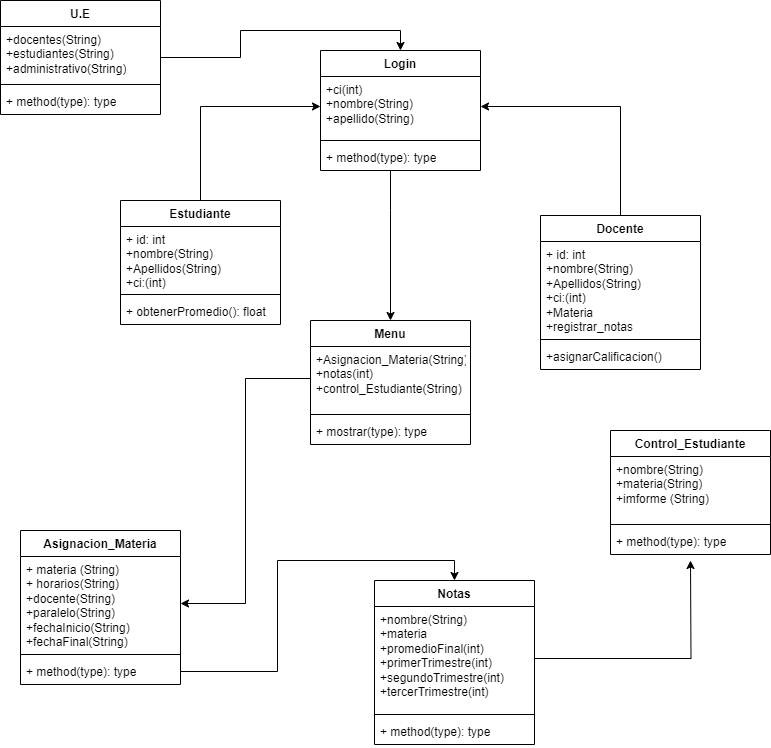

The diagram above was exported from draw.io. Its source (the exported page's mxGraphModel, read from the mxfile embedded in the PNG):
<mxGraphModel dx="1050" dy="621" grid="1" gridSize="10" guides="1" tooltips="1" connect="1" arrows="1" fold="1" page="1" pageScale="1" pageWidth="827" pageHeight="1169" math="0" shadow="0">
  <root>
    <mxCell id="0" />
    <mxCell id="1" parent="0" />
    <mxCell id="z34RyKAqwbvxpcQfkNpP-74" style="edgeStyle=orthogonalEdgeStyle;rounded=0;orthogonalLoop=1;jettySize=auto;html=1;" edge="1" parent="1" source="z34RyKAqwbvxpcQfkNpP-1" target="z34RyKAqwbvxpcQfkNpP-50">
      <mxGeometry relative="1" as="geometry" />
    </mxCell>
    <mxCell id="z34RyKAqwbvxpcQfkNpP-1" value="Estudiante" style="swimlane;fontStyle=1;align=center;verticalAlign=top;childLayout=stackLayout;horizontal=1;startSize=26;horizontalStack=0;resizeParent=1;resizeParentMax=0;resizeLast=0;collapsible=1;marginBottom=0;whiteSpace=wrap;html=1;" vertex="1" parent="1">
      <mxGeometry x="160" y="220" width="160" height="124" as="geometry" />
    </mxCell>
    <mxCell id="z34RyKAqwbvxpcQfkNpP-2" value="+ id: int&lt;div&gt;+nombre(String)&lt;/div&gt;&lt;div&gt;+Apellidos(String)&lt;/div&gt;&lt;div&gt;+ci:(int)&lt;/div&gt;" style="text;strokeColor=none;fillColor=none;align=left;verticalAlign=top;spacingLeft=4;spacingRight=4;overflow=hidden;rotatable=0;points=[[0,0.5],[1,0.5]];portConstraint=eastwest;whiteSpace=wrap;html=1;" vertex="1" parent="z34RyKAqwbvxpcQfkNpP-1">
      <mxGeometry y="26" width="160" height="64" as="geometry" />
    </mxCell>
    <mxCell id="z34RyKAqwbvxpcQfkNpP-3" value="" style="line;strokeWidth=1;fillColor=none;align=left;verticalAlign=middle;spacingTop=-1;spacingLeft=3;spacingRight=3;rotatable=0;labelPosition=right;points=[];portConstraint=eastwest;strokeColor=inherit;" vertex="1" parent="z34RyKAqwbvxpcQfkNpP-1">
      <mxGeometry y="90" width="160" height="8" as="geometry" />
    </mxCell>
    <mxCell id="z34RyKAqwbvxpcQfkNpP-4" value="+ obtenerPromedio(): float" style="text;strokeColor=none;fillColor=none;align=left;verticalAlign=top;spacingLeft=4;spacingRight=4;overflow=hidden;rotatable=0;points=[[0,0.5],[1,0.5]];portConstraint=eastwest;whiteSpace=wrap;html=1;" vertex="1" parent="z34RyKAqwbvxpcQfkNpP-1">
      <mxGeometry y="98" width="160" height="26" as="geometry" />
    </mxCell>
    <mxCell id="z34RyKAqwbvxpcQfkNpP-75" style="edgeStyle=orthogonalEdgeStyle;rounded=0;orthogonalLoop=1;jettySize=auto;html=1;entryX=1;entryY=0.5;entryDx=0;entryDy=0;" edge="1" parent="1" source="z34RyKAqwbvxpcQfkNpP-6" target="z34RyKAqwbvxpcQfkNpP-50">
      <mxGeometry relative="1" as="geometry" />
    </mxCell>
    <mxCell id="z34RyKAqwbvxpcQfkNpP-6" value="Docente" style="swimlane;fontStyle=1;align=center;verticalAlign=top;childLayout=stackLayout;horizontal=1;startSize=26;horizontalStack=0;resizeParent=1;resizeParentMax=0;resizeLast=0;collapsible=1;marginBottom=0;whiteSpace=wrap;html=1;" vertex="1" parent="1">
      <mxGeometry x="580" y="235" width="160" height="154" as="geometry" />
    </mxCell>
    <mxCell id="z34RyKAqwbvxpcQfkNpP-7" value="+ id: int&lt;div&gt;+nombre(String)&lt;/div&gt;&lt;div&gt;+Apellidos(String)&lt;/div&gt;&lt;div&gt;+ci:(int)&lt;/div&gt;&lt;div&gt;+Materia&amp;nbsp;&lt;/div&gt;&lt;div&gt;+registrar_notas&lt;/div&gt;" style="text;strokeColor=none;fillColor=none;align=left;verticalAlign=top;spacingLeft=4;spacingRight=4;overflow=hidden;rotatable=0;points=[[0,0.5],[1,0.5]];portConstraint=eastwest;whiteSpace=wrap;html=1;" vertex="1" parent="z34RyKAqwbvxpcQfkNpP-6">
      <mxGeometry y="26" width="160" height="94" as="geometry" />
    </mxCell>
    <mxCell id="z34RyKAqwbvxpcQfkNpP-8" value="" style="line;strokeWidth=1;fillColor=none;align=left;verticalAlign=middle;spacingTop=-1;spacingLeft=3;spacingRight=3;rotatable=0;labelPosition=right;points=[];portConstraint=eastwest;strokeColor=inherit;" vertex="1" parent="z34RyKAqwbvxpcQfkNpP-6">
      <mxGeometry y="120" width="160" height="8" as="geometry" />
    </mxCell>
    <mxCell id="z34RyKAqwbvxpcQfkNpP-9" value="+asignarCalificacion()" style="text;strokeColor=none;fillColor=none;align=left;verticalAlign=top;spacingLeft=4;spacingRight=4;overflow=hidden;rotatable=0;points=[[0,0.5],[1,0.5]];portConstraint=eastwest;whiteSpace=wrap;html=1;" vertex="1" parent="z34RyKAqwbvxpcQfkNpP-6">
      <mxGeometry y="128" width="160" height="26" as="geometry" />
    </mxCell>
    <mxCell id="z34RyKAqwbvxpcQfkNpP-19" value="Notas" style="swimlane;fontStyle=1;align=center;verticalAlign=top;childLayout=stackLayout;horizontal=1;startSize=26;horizontalStack=0;resizeParent=1;resizeParentMax=0;resizeLast=0;collapsible=1;marginBottom=0;whiteSpace=wrap;html=1;" vertex="1" parent="1">
      <mxGeometry x="414" y="600" width="160" height="164" as="geometry" />
    </mxCell>
    <mxCell id="z34RyKAqwbvxpcQfkNpP-20" value="&lt;div&gt;+nombre(String)&lt;/div&gt;&lt;div&gt;+materia&amp;nbsp;&lt;/div&gt;&lt;div&gt;+promedioFinal(int)&lt;/div&gt;&lt;div&gt;+primerTrimestre(int)&lt;/div&gt;&lt;div&gt;+segundoTrimestre(int)&lt;/div&gt;&lt;div&gt;+tercerTrimestre(int)&lt;/div&gt;" style="text;strokeColor=none;fillColor=none;align=left;verticalAlign=top;spacingLeft=4;spacingRight=4;overflow=hidden;rotatable=0;points=[[0,0.5],[1,0.5]];portConstraint=eastwest;whiteSpace=wrap;html=1;" vertex="1" parent="z34RyKAqwbvxpcQfkNpP-19">
      <mxGeometry y="26" width="160" height="104" as="geometry" />
    </mxCell>
    <mxCell id="z34RyKAqwbvxpcQfkNpP-21" value="" style="line;strokeWidth=1;fillColor=none;align=left;verticalAlign=middle;spacingTop=-1;spacingLeft=3;spacingRight=3;rotatable=0;labelPosition=right;points=[];portConstraint=eastwest;strokeColor=inherit;" vertex="1" parent="z34RyKAqwbvxpcQfkNpP-19">
      <mxGeometry y="130" width="160" height="8" as="geometry" />
    </mxCell>
    <mxCell id="z34RyKAqwbvxpcQfkNpP-22" value="+ method(type): type" style="text;strokeColor=none;fillColor=none;align=left;verticalAlign=top;spacingLeft=4;spacingRight=4;overflow=hidden;rotatable=0;points=[[0,0.5],[1,0.5]];portConstraint=eastwest;whiteSpace=wrap;html=1;" vertex="1" parent="z34RyKAqwbvxpcQfkNpP-19">
      <mxGeometry y="138" width="160" height="26" as="geometry" />
    </mxCell>
    <mxCell id="z34RyKAqwbvxpcQfkNpP-23" value="Asignacion_Materia" style="swimlane;fontStyle=1;align=center;verticalAlign=top;childLayout=stackLayout;horizontal=1;startSize=26;horizontalStack=0;resizeParent=1;resizeParentMax=0;resizeLast=0;collapsible=1;marginBottom=0;whiteSpace=wrap;html=1;" vertex="1" parent="1">
      <mxGeometry x="60" y="550" width="160" height="154" as="geometry" />
    </mxCell>
    <mxCell id="z34RyKAqwbvxpcQfkNpP-24" value="+ materia (String)&lt;div&gt;+ horarios(String)&lt;/div&gt;&lt;div&gt;+docente(String)&lt;/div&gt;&lt;div&gt;+paralelo(String)&lt;/div&gt;&lt;div&gt;+fechaInicio(String)&lt;/div&gt;&lt;div&gt;+fechaFinal(String)&lt;/div&gt;&lt;div&gt;&lt;br&gt;&lt;/div&gt;" style="text;strokeColor=none;fillColor=none;align=left;verticalAlign=top;spacingLeft=4;spacingRight=4;overflow=hidden;rotatable=0;points=[[0,0.5],[1,0.5]];portConstraint=eastwest;whiteSpace=wrap;html=1;" vertex="1" parent="z34RyKAqwbvxpcQfkNpP-23">
      <mxGeometry y="26" width="160" height="94" as="geometry" />
    </mxCell>
    <mxCell id="z34RyKAqwbvxpcQfkNpP-25" value="" style="line;strokeWidth=1;fillColor=none;align=left;verticalAlign=middle;spacingTop=-1;spacingLeft=3;spacingRight=3;rotatable=0;labelPosition=right;points=[];portConstraint=eastwest;strokeColor=inherit;" vertex="1" parent="z34RyKAqwbvxpcQfkNpP-23">
      <mxGeometry y="120" width="160" height="8" as="geometry" />
    </mxCell>
    <mxCell id="z34RyKAqwbvxpcQfkNpP-26" value="+ method(type): type" style="text;strokeColor=none;fillColor=none;align=left;verticalAlign=top;spacingLeft=4;spacingRight=4;overflow=hidden;rotatable=0;points=[[0,0.5],[1,0.5]];portConstraint=eastwest;whiteSpace=wrap;html=1;" vertex="1" parent="z34RyKAqwbvxpcQfkNpP-23">
      <mxGeometry y="128" width="160" height="26" as="geometry" />
    </mxCell>
    <mxCell id="z34RyKAqwbvxpcQfkNpP-59" style="edgeStyle=orthogonalEdgeStyle;rounded=0;orthogonalLoop=1;jettySize=auto;html=1;entryX=0.5;entryY=0;entryDx=0;entryDy=0;" edge="1" parent="1" source="z34RyKAqwbvxpcQfkNpP-31" target="z34RyKAqwbvxpcQfkNpP-49">
      <mxGeometry relative="1" as="geometry" />
    </mxCell>
    <mxCell id="z34RyKAqwbvxpcQfkNpP-31" value="U.E" style="swimlane;fontStyle=1;align=center;verticalAlign=top;childLayout=stackLayout;horizontal=1;startSize=26;horizontalStack=0;resizeParent=1;resizeParentMax=0;resizeLast=0;collapsible=1;marginBottom=0;whiteSpace=wrap;html=1;" vertex="1" parent="1">
      <mxGeometry x="40" y="20" width="160" height="114" as="geometry" />
    </mxCell>
    <mxCell id="z34RyKAqwbvxpcQfkNpP-32" value="+docentes(String)&lt;div&gt;+estudiantes(String)&lt;/div&gt;&lt;div&gt;+administrativo(String)&lt;/div&gt;" style="text;strokeColor=none;fillColor=none;align=left;verticalAlign=top;spacingLeft=4;spacingRight=4;overflow=hidden;rotatable=0;points=[[0,0.5],[1,0.5]];portConstraint=eastwest;whiteSpace=wrap;html=1;" vertex="1" parent="z34RyKAqwbvxpcQfkNpP-31">
      <mxGeometry y="26" width="160" height="54" as="geometry" />
    </mxCell>
    <mxCell id="z34RyKAqwbvxpcQfkNpP-33" value="" style="line;strokeWidth=1;fillColor=none;align=left;verticalAlign=middle;spacingTop=-1;spacingLeft=3;spacingRight=3;rotatable=0;labelPosition=right;points=[];portConstraint=eastwest;strokeColor=inherit;" vertex="1" parent="z34RyKAqwbvxpcQfkNpP-31">
      <mxGeometry y="80" width="160" height="8" as="geometry" />
    </mxCell>
    <mxCell id="z34RyKAqwbvxpcQfkNpP-34" value="+ method(type): type" style="text;strokeColor=none;fillColor=none;align=left;verticalAlign=top;spacingLeft=4;spacingRight=4;overflow=hidden;rotatable=0;points=[[0,0.5],[1,0.5]];portConstraint=eastwest;whiteSpace=wrap;html=1;" vertex="1" parent="z34RyKAqwbvxpcQfkNpP-31">
      <mxGeometry y="88" width="160" height="26" as="geometry" />
    </mxCell>
    <mxCell id="z34RyKAqwbvxpcQfkNpP-43" value="Menu" style="swimlane;fontStyle=1;align=center;verticalAlign=top;childLayout=stackLayout;horizontal=1;startSize=26;horizontalStack=0;resizeParent=1;resizeParentMax=0;resizeLast=0;collapsible=1;marginBottom=0;whiteSpace=wrap;html=1;" vertex="1" parent="1">
      <mxGeometry x="350" y="340" width="160" height="124" as="geometry" />
    </mxCell>
    <mxCell id="z34RyKAqwbvxpcQfkNpP-44" value="+Asignacion_Materia(String)&lt;div&gt;+notas(int)&lt;/div&gt;&lt;div&gt;+control_Estudiante(String)&lt;/div&gt;&lt;div&gt;&lt;br&gt;&lt;/div&gt;" style="text;strokeColor=none;fillColor=none;align=left;verticalAlign=top;spacingLeft=4;spacingRight=4;overflow=hidden;rotatable=0;points=[[0,0.5],[1,0.5]];portConstraint=eastwest;whiteSpace=wrap;html=1;" vertex="1" parent="z34RyKAqwbvxpcQfkNpP-43">
      <mxGeometry y="26" width="160" height="64" as="geometry" />
    </mxCell>
    <mxCell id="z34RyKAqwbvxpcQfkNpP-45" value="" style="line;strokeWidth=1;fillColor=none;align=left;verticalAlign=middle;spacingTop=-1;spacingLeft=3;spacingRight=3;rotatable=0;labelPosition=right;points=[];portConstraint=eastwest;strokeColor=inherit;" vertex="1" parent="z34RyKAqwbvxpcQfkNpP-43">
      <mxGeometry y="90" width="160" height="8" as="geometry" />
    </mxCell>
    <mxCell id="z34RyKAqwbvxpcQfkNpP-46" value="+ mostrar(type): type" style="text;strokeColor=none;fillColor=none;align=left;verticalAlign=top;spacingLeft=4;spacingRight=4;overflow=hidden;rotatable=0;points=[[0,0.5],[1,0.5]];portConstraint=eastwest;whiteSpace=wrap;html=1;" vertex="1" parent="z34RyKAqwbvxpcQfkNpP-43">
      <mxGeometry y="98" width="160" height="26" as="geometry" />
    </mxCell>
    <mxCell id="z34RyKAqwbvxpcQfkNpP-49" value="Login" style="swimlane;fontStyle=1;align=center;verticalAlign=top;childLayout=stackLayout;horizontal=1;startSize=26;horizontalStack=0;resizeParent=1;resizeParentMax=0;resizeLast=0;collapsible=1;marginBottom=0;whiteSpace=wrap;html=1;" vertex="1" parent="1">
      <mxGeometry x="360" y="70" width="160" height="120" as="geometry" />
    </mxCell>
    <mxCell id="z34RyKAqwbvxpcQfkNpP-50" value="+ci(int)&lt;div&gt;+nombre(String)&lt;/div&gt;&lt;div&gt;+apellido(String)&lt;/div&gt;&lt;div&gt;&lt;br&gt;&lt;div&gt;&lt;br&gt;&lt;/div&gt;&lt;/div&gt;" style="text;strokeColor=none;fillColor=none;align=left;verticalAlign=top;spacingLeft=4;spacingRight=4;overflow=hidden;rotatable=0;points=[[0,0.5],[1,0.5]];portConstraint=eastwest;whiteSpace=wrap;html=1;" vertex="1" parent="z34RyKAqwbvxpcQfkNpP-49">
      <mxGeometry y="26" width="160" height="60" as="geometry" />
    </mxCell>
    <mxCell id="z34RyKAqwbvxpcQfkNpP-51" value="" style="line;strokeWidth=1;fillColor=none;align=left;verticalAlign=middle;spacingTop=-1;spacingLeft=3;spacingRight=3;rotatable=0;labelPosition=right;points=[];portConstraint=eastwest;strokeColor=inherit;" vertex="1" parent="z34RyKAqwbvxpcQfkNpP-49">
      <mxGeometry y="86" width="160" height="8" as="geometry" />
    </mxCell>
    <mxCell id="z34RyKAqwbvxpcQfkNpP-52" value="+ method(type): type" style="text;strokeColor=none;fillColor=none;align=left;verticalAlign=top;spacingLeft=4;spacingRight=4;overflow=hidden;rotatable=0;points=[[0,0.5],[1,0.5]];portConstraint=eastwest;whiteSpace=wrap;html=1;" vertex="1" parent="z34RyKAqwbvxpcQfkNpP-49">
      <mxGeometry y="94" width="160" height="26" as="geometry" />
    </mxCell>
    <mxCell id="z34RyKAqwbvxpcQfkNpP-53" value="Control_Estudiante" style="swimlane;fontStyle=1;align=center;verticalAlign=top;childLayout=stackLayout;horizontal=1;startSize=26;horizontalStack=0;resizeParent=1;resizeParentMax=0;resizeLast=0;collapsible=1;marginBottom=0;whiteSpace=wrap;html=1;" vertex="1" parent="1">
      <mxGeometry x="650" y="450" width="160" height="124" as="geometry" />
    </mxCell>
    <mxCell id="z34RyKAqwbvxpcQfkNpP-54" value="&lt;div&gt;+nombre(String)&lt;/div&gt;&lt;div&gt;+materia(String)&lt;/div&gt;&lt;div&gt;+imforme (String)&lt;/div&gt;&lt;div&gt;&lt;br&gt;&lt;/div&gt;&lt;div&gt;&amp;nbsp;&lt;/div&gt;&lt;div&gt;&lt;br&gt;&lt;/div&gt;" style="text;strokeColor=none;fillColor=none;align=left;verticalAlign=top;spacingLeft=4;spacingRight=4;overflow=hidden;rotatable=0;points=[[0,0.5],[1,0.5]];portConstraint=eastwest;whiteSpace=wrap;html=1;" vertex="1" parent="z34RyKAqwbvxpcQfkNpP-53">
      <mxGeometry y="26" width="160" height="64" as="geometry" />
    </mxCell>
    <mxCell id="z34RyKAqwbvxpcQfkNpP-55" value="" style="line;strokeWidth=1;fillColor=none;align=left;verticalAlign=middle;spacingTop=-1;spacingLeft=3;spacingRight=3;rotatable=0;labelPosition=right;points=[];portConstraint=eastwest;strokeColor=inherit;" vertex="1" parent="z34RyKAqwbvxpcQfkNpP-53">
      <mxGeometry y="90" width="160" height="8" as="geometry" />
    </mxCell>
    <mxCell id="z34RyKAqwbvxpcQfkNpP-56" value="+ method(type): type" style="text;strokeColor=none;fillColor=none;align=left;verticalAlign=top;spacingLeft=4;spacingRight=4;overflow=hidden;rotatable=0;points=[[0,0.5],[1,0.5]];portConstraint=eastwest;whiteSpace=wrap;html=1;" vertex="1" parent="z34RyKAqwbvxpcQfkNpP-53">
      <mxGeometry y="98" width="160" height="26" as="geometry" />
    </mxCell>
    <mxCell id="z34RyKAqwbvxpcQfkNpP-69" style="edgeStyle=orthogonalEdgeStyle;rounded=0;orthogonalLoop=1;jettySize=auto;html=1;" edge="1" parent="1" source="z34RyKAqwbvxpcQfkNpP-44" target="z34RyKAqwbvxpcQfkNpP-24">
      <mxGeometry relative="1" as="geometry" />
    </mxCell>
    <mxCell id="z34RyKAqwbvxpcQfkNpP-70" style="edgeStyle=orthogonalEdgeStyle;rounded=0;orthogonalLoop=1;jettySize=auto;html=1;entryX=0.5;entryY=0;entryDx=0;entryDy=0;" edge="1" parent="1" source="z34RyKAqwbvxpcQfkNpP-26" target="z34RyKAqwbvxpcQfkNpP-19">
      <mxGeometry relative="1" as="geometry" />
    </mxCell>
    <mxCell id="z34RyKAqwbvxpcQfkNpP-72" style="edgeStyle=orthogonalEdgeStyle;rounded=0;orthogonalLoop=1;jettySize=auto;html=1;" edge="1" parent="1" source="z34RyKAqwbvxpcQfkNpP-20">
      <mxGeometry relative="1" as="geometry">
        <mxPoint x="730" y="580" as="targetPoint" />
      </mxGeometry>
    </mxCell>
    <mxCell id="z34RyKAqwbvxpcQfkNpP-73" style="edgeStyle=orthogonalEdgeStyle;rounded=0;orthogonalLoop=1;jettySize=auto;html=1;entryX=0.5;entryY=0;entryDx=0;entryDy=0;" edge="1" parent="1" source="z34RyKAqwbvxpcQfkNpP-52" target="z34RyKAqwbvxpcQfkNpP-43">
      <mxGeometry relative="1" as="geometry">
        <Array as="points">
          <mxPoint x="430" y="230" />
          <mxPoint x="430" y="230" />
        </Array>
      </mxGeometry>
    </mxCell>
  </root>
</mxGraphModel>